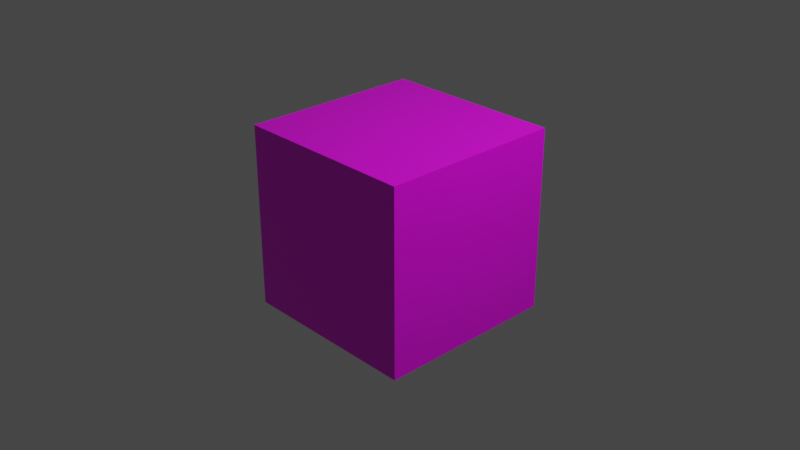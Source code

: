# Source: untitledTest1.blend  (saved by Blender 3.0.42; exported with 4.5.12 LTS)
import bpy
from mathutils import Matrix  # noqa: F401  (used for matrix-valued properties, if any)

bpy.ops.wm.read_factory_settings(use_empty=True)
scene = bpy.context.scene
scene.name = 'Scene'

# ---- collections
col_collection = bpy.data.collections.new('Collection'); scene.collection.children.link(col_collection)

# ---- images (referenced by path relative to the original .blend; pixels are not part of the script)
import os
ASSET_DIR = os.environ.get("B2B_ASSET_DIR", "")  # directory of the original .blend (textures are referenced by path, not embedded)
HERE = os.path.dirname(os.path.abspath(__file__))  # packed textures are extracted next to this script under _unpacked/

def load_image(name, relpath, width, height, colorspace="sRGB"):
    """Load a texture the original file referenced (path relative to the .blend, or extracted next to this script)."""
    p = next((c for c in (os.path.join(HERE, relpath), os.path.join(ASSET_DIR, relpath)) if relpath and os.path.exists(c)), "")
    if p:
        img = bpy.data.images.load(p, check_existing=True)
        img.name = name
    else:  # same state as the original file: an image datablock whose file is absent (Cycles renders it pink)
        img = bpy.data.images.new(name, width, height)
        img.source = "FILE"
        img.filepath = "//" + (relpath or name)
    img.colorspace_settings.name = colorspace
    return img
img_uvgrid_png_002 = load_image('uvGrid.png.002', 'uvGrid.png', 1024, 1024, 'sRGB')

# ---- materials (node trees are filled in below, after node groups)
mat_material = bpy.data.materials.new('Material')
mat_material.alpha_threshold = 0.0
mat_material.use_transparent_shadow = False
mat_material.line_color = (0.0, 0.0, 0.0, 1.0)

# ---- material node trees
mat_material.use_nodes = True; mat_material.node_tree.nodes.clear()
_N = mat_material.node_tree.nodes; _L = mat_material.node_tree.links
n0 = _N.new('ShaderNodeOutputMaterial'); n0.name = 'Material Output'; n0.location = (300, 300)
n1 = _N.new('ShaderNodeBsdfPrincipled'); n1.name = 'Principled BSDF'; n1.location = (10, 300)
n1.distribution = 'GGX'
n1.subsurface_method = 'RANDOM_WALK_SKIN'
n1.inputs[2].default_value = 0.4
n1.inputs[3].default_value = 1.45
n1.inputs[27].default_value = (0.0, 0.0, 0.0, 1.0)
n1.inputs[28].default_value = 1.0
n2 = _N.new('ShaderNodeTexImage'); n2.name = 'Image Texture'; n2.location = (-280, 280)
n2.image = img_uvgrid_png_002
n3 = _N.new('ShaderNodeUVMap'); n3.name = 'UV Map'; n3.location = (-489, 129)
_L.new(n1.outputs[0], n0.inputs[0])
_L.new(n2.outputs[0], n1.inputs[0])
_L.new(n3.outputs[0], n2.inputs[0])
n0.is_active_output = True

# ---- world
world_world = bpy.data.worlds.new('World'); scene.world = world_world
world_world.use_nodes = True; world_world.node_tree.nodes.clear()
_N = world_world.node_tree.nodes; _L = world_world.node_tree.links
n0 = _N.new('ShaderNodeOutputWorld'); n0.name = 'World Output'; n0.location = (300, 300)
n1 = _N.new('ShaderNodeBackground'); n1.name = 'Background'; n1.location = (10, 300)
n1.inputs[0].default_value = (0.05088, 0.05088, 0.05088, 1.0)
_L.new(n1.outputs[0], n0.inputs[0])
n0.is_active_output = True
world_world.color = (0.05088, 0.05088, 0.05088)
world_world.use_sun_shadow = False
world_world.sun_shadow_jitter_overblur = 0.0

# ---- cameras
cam_camera = bpy.data.cameras.new('Camera')
cam_camera.clip_end = 100.0
cam_camera.ortho_scale = 7.314

# ---- lights
light_light = bpy.data.lights.new('Light', 'POINT')
light_light.transmission_factor = 0.0
light_light.energy = 1000.0
light_light.shadow_soft_size = 0.1
light_light.shadow_maximum_resolution = 0.006
light_light.use_absolute_resolution = True

# ---- meshes
me_cube = bpy.data.meshes.new('Cube')
me_cube.from_pydata([(1.0, 1.0, -1.0), (-1.0, 1.0, -1.0), (-1.0, -1.0, 1.0), (-1.0, -1.0, -1.0), (1.0, 1.0, 1.0), (1.0, -1.0, 1.0), (1.0, -1.0, -1.0), (-1.0, 1.0, 1.0)], [], [(4, 7, 2, 5), (6, 5, 2, 3), (3, 2, 7, 1), (1, 0, 6, 3), (0, 4, 5, 6), (1, 7, 4, 0)])
_uv = me_cube.uv_layers.new(name='UVMap')
_uv.uv.foreach_set('vector', [1.0, 1.0, 0.0, 1.0, 0.0, 0.0, 1.0, 0.0, 1.0, 0.0, 1.0, 1.0, 0.0, 1.0, 0.0, 0.0, 1.0, 0.0, 1.0, 1.0, 0.0, 1.0, 0.0, 0.0, 1.0, 1.0, 0.0, 1.0, 0.0, 0.0, 1.0, 0.0, 1.0, 0.0, 1.0, 1.0, 0.0, 1.0, 0.0, 0.0, 1.0, 0.0, 1.0, 1.0, 0.0, 1.0, 0.0, 0.0])
me_cube.materials.append(mat_material)
me_cube.use_remesh_preserve_volume = False
me_cube.use_remesh_preserve_attributes = False
me_cube.use_mirror_vertex_groups = False
me_cube.update()

# ---- objects
ob_cube = bpy.data.objects.new('Cube', me_cube)
ob_light = bpy.data.objects.new('Light', light_light)
ob_camera = bpy.data.objects.new('Camera', cam_camera)

# ---- transforms, parenting, visibility, modifiers, constraints
ob_cube.location = (0.0, 0.0, 0.0)
ob_cube.lock_rotations_4d = False
ob_cube.empty_display_type = 'ARROWS'
ob_cube.lineart.crease_threshold = 0.0
ob_light.location = (4.076, 1.005, 5.904)
ob_light.rotation_euler = (0.6503, 0.05522, 1.866)
ob_light.lock_rotations_4d = False
ob_light.empty_display_type = 'ARROWS'
ob_light.color = (0.0, 0.0, 0.0, 0.0)
ob_light.lineart.crease_threshold = 0.0
ob_camera.location = (7.359, -6.926, 4.958)
ob_camera.rotation_euler = (1.109, 0.0, 0.8149)
ob_camera.lock_rotations_4d = False
ob_camera.empty_display_type = 'ARROWS'
ob_camera.color = (0.0, 0.0, 0.0, 0.0)
ob_camera.display_type = 'WIRE'
ob_camera.lineart.crease_threshold = 0.0

# ---- collection membership
col_collection.objects.link(ob_cube)
col_collection.objects.link(ob_light)
col_collection.objects.link(ob_camera)

# ---- scene / render settings (as saved in the file)
scene.camera = ob_camera
scene.frame_start = 1; scene.frame_end = 250; scene.frame_set(1)
scene.render.engine = 'BLENDER_EEVEE_NEXT'
scene.cycles.sampling_pattern = 'TABULATED_SOBOL'
scene.cycles.use_light_tree = False
scene.view_settings.view_transform = 'Filmic'
bpy.context.view_layer.update()
